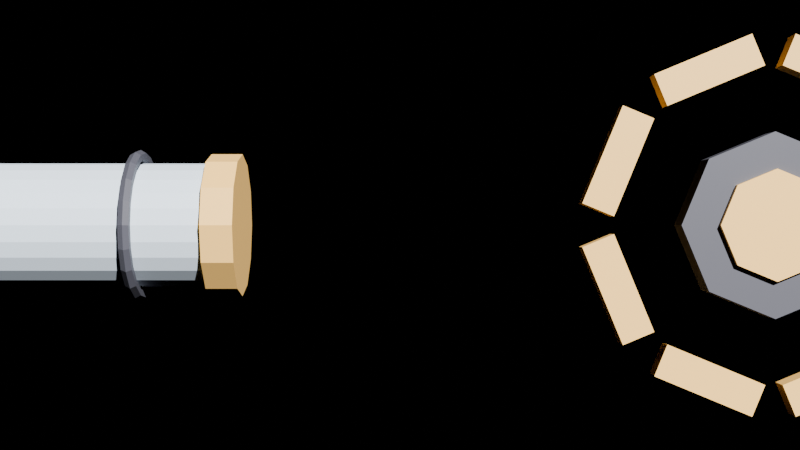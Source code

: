 # Source: hud_gauges.blend  (saved by Blender 4.5.90; exported with 4.5.12 LTS)
import bpy
from mathutils import Matrix  # noqa: F401  (used for matrix-valued properties, if any)

bpy.ops.wm.read_factory_settings(use_empty=True)
scene = bpy.context.scene
scene.name = 'Scene'

# ---- materials (node trees are filled in below, after node groups)
mat_ui_glass = bpy.data.materials.new('UI_Glass')
mat_ui_accent = bpy.data.materials.new('UI_Accent')
mat_ui_dark = bpy.data.materials.new('UI_Dark')

# ---- material node trees
mat_ui_glass.use_nodes = True; mat_ui_glass.node_tree.nodes.clear()
_N = mat_ui_glass.node_tree.nodes; _L = mat_ui_glass.node_tree.links
n0 = _N.new('ShaderNodeBsdfPrincipled'); n0.name = 'Principled BSDF'; n0.location = (-200, 100)
n0.inputs[0].default_value = (0.7, 0.8, 0.9, 1.0)
n1 = _N.new('ShaderNodeOutputMaterial'); n1.name = 'Material Output'; n1.location = (200, 100)
_L.new(n0.outputs[0], n1.inputs[0])
n1.is_active_output = True
mat_ui_accent.use_nodes = True; mat_ui_accent.node_tree.nodes.clear()
_N = mat_ui_accent.node_tree.nodes; _L = mat_ui_accent.node_tree.links
n0 = _N.new('ShaderNodeBsdfPrincipled'); n0.name = 'Principled BSDF'; n0.location = (-200, 100)
n0.inputs[0].default_value = (1.0, 0.59, 0.16, 1.0)
n1 = _N.new('ShaderNodeOutputMaterial'); n1.name = 'Material Output'; n1.location = (200, 100)
_L.new(n0.outputs[0], n1.inputs[0])
n1.is_active_output = True
mat_ui_dark.use_nodes = True; mat_ui_dark.node_tree.nodes.clear()
_N = mat_ui_dark.node_tree.nodes; _L = mat_ui_dark.node_tree.links
n0 = _N.new('ShaderNodeBsdfPrincipled'); n0.name = 'Principled BSDF'; n0.location = (-200, 100)
n0.inputs[0].default_value = (0.08, 0.08, 0.1, 1.0)
n1 = _N.new('ShaderNodeOutputMaterial'); n1.name = 'Material Output'; n1.location = (200, 100)
_L.new(n0.outputs[0], n1.inputs[0])
n1.is_active_output = True

# ---- cameras
cam_cam = bpy.data.cameras.new('Cam')

# ---- lights
light_sun = bpy.data.lights.new('Sun', 'SUN')

# ---- meshes
me_ft_glass__ui_glass = bpy.data.meshes.new('FT_Glass__UI_Glass')
me_ft_glass__ui_glass.from_pydata([(0.0, 1.0, -3.0), (0.0, 1.0, 3.0), (0.2588, 0.9659, -3.0), (0.2588, 0.9659, 3.0), (0.5, 0.866, -3.0), (0.5, 0.866, 3.0), (0.7071, 0.7071, -3.0), (0.7071, 0.7071, 3.0), (0.866, 0.5, -3.0), (0.866, 0.5, 3.0), (0.9659, 0.2588, -3.0), (0.9659, 0.2588, 3.0), (1.0, 0.0, -3.0), (1.0, 0.0, 3.0), (0.9659, -0.2588, -3.0), (0.9659, -0.2588, 3.0), (0.866, -0.5, -3.0), (0.866, -0.5, 3.0), (0.7071, -0.7071, -3.0), (0.7071, -0.7071, 3.0), (0.5, -0.866, -3.0), (0.5, -0.866, 3.0), (0.2588, -0.9659, -3.0), (0.2588, -0.9659, 3.0), (0.0, -1.0, -3.0), (0.0, -1.0, 3.0), (-0.2588, -0.9659, -3.0), (-0.2588, -0.9659, 3.0), (-0.5, -0.866, -3.0), (-0.5, -0.866, 3.0), (-0.7071, -0.7071, -3.0), (-0.7071, -0.7071, 3.0), (-0.866, -0.5, -3.0), (-0.866, -0.5, 3.0), (-0.9659, -0.2588, -3.0), (-0.9659, -0.2588, 3.0), (-1.0, 0.0, -3.0), (-1.0, 0.0, 3.0), (-0.9659, 0.2588, -3.0), (-0.9659, 0.2588, 3.0), (-0.866, 0.5, -3.0), (-0.866, 0.5, 3.0), (-0.7071, 0.7071, -3.0), (-0.7071, 0.7071, 3.0), (-0.5, 0.866, -3.0), (-0.5, 0.866, 3.0), (-0.2588, 0.9659, -3.0), (-0.2588, 0.9659, 3.0)], [], [(0, 1, 3, 2), (2, 3, 5, 4), (4, 5, 7, 6), (6, 7, 9, 8), (8, 9, 11, 10), (10, 11, 13, 12), (12, 13, 15, 14), (14, 15, 17, 16), (16, 17, 19, 18), (18, 19, 21, 20), (20, 21, 23, 22), (22, 23, 25, 24), (24, 25, 27, 26), (26, 27, 29, 28), (28, 29, 31, 30), (30, 31, 33, 32), (32, 33, 35, 34), (34, 35, 37, 36), (36, 37, 39, 38), (38, 39, 41, 40), (40, 41, 43, 42), (42, 43, 45, 44), (3, 1, 47, 45, 43, 41, 39, 37, 35, 33, 31, 29, 27, 25, 23, 21, 19, 17, 15, 13, 11, 9, 7, 5), (44, 45, 47, 46), (46, 47, 1, 0), (0, 2, 4, 6, 8, 10, 12, 14, 16, 18, 20, 22, 24, 26, 28, 30, 32, 34, 36, 38, 40, 42, 44, 46)])
_uv = me_ft_glass__ui_glass.uv_layers.new(name='UVMap')
_uv.uv.foreach_set('vector', [1.0, 0.5, 1.0, 1.0, 0.9583, 1.0, 0.9583, 0.5, 0.9583, 0.5, 0.9583, 1.0, 0.9167, 1.0, 0.9167, 0.5, 0.9167, 0.5, 0.9167, 1.0, 0.875, 1.0, 0.875, 0.5, 0.875, 0.5, 0.875, 1.0, 0.8333, 1.0, 0.8333, 0.5, 0.8333, 0.5, 0.8333, 1.0, 0.7917, 1.0, 0.7917, 0.5, 0.7917, 0.5, 0.7917, 1.0, 0.75, 1.0, 0.75, 0.5, 0.75, 0.5, 0.75, 1.0, 0.7083, 1.0, 0.7083, 0.5, 0.7083, 0.5, 0.7083, 1.0, 0.6667, 1.0, 0.6667, 0.5, 0.6667, 0.5, 0.6667, 1.0, 0.625, 1.0, 0.625, 0.5, 0.625, 0.5, 0.625, 1.0, 0.5833, 1.0, 0.5833, 0.5, 0.5833, 0.5, 0.5833, 1.0, 0.5417, 1.0, 0.5417, 0.5, 0.5417, 0.5, 0.5417, 1.0, 0.5, 1.0, 0.5, 0.5, 0.5, 0.5, 0.5, 1.0, 0.4583, 1.0, 0.4583, 0.5, 0.4583, 0.5, 0.4583, 1.0, 0.4167, 1.0, 0.4167, 0.5, 0.4167, 0.5, 0.4167, 1.0, 0.375, 1.0, 0.375, 0.5, 0.375, 0.5, 0.375, 1.0, 0.3333, 1.0, 0.3333, 0.5, 0.3333, 0.5, 0.3333, 1.0, 0.2917, 1.0, 0.2917, 0.5, 0.2917, 0.5, 0.2917, 1.0, 0.25, 1.0, 0.25, 0.5, 0.25, 0.5, 0.25, 1.0, 0.2083, 1.0, 0.2083, 0.5, 0.2083, 0.5, 0.2083, 1.0, 0.1667, 1.0, 0.1667, 0.5, 0.1667, 0.5, 0.1667, 1.0, 0.125, 1.0, 0.125, 0.5, 0.125, 0.5, 0.125, 1.0, 0.08333, 1.0, 0.08333, 0.5, 0.3121, 0.4818, 0.25, 0.49, 0.1879, 0.4818, 0.13, 0.4578, 0.08029, 0.4197, 0.04215, 0.37, 0.01818, 0.3121, 0.01, 0.25, 0.01818, 0.1879, 0.04215, 0.13, 0.08029, 0.08029, 0.13, 0.04215, 0.1879, 0.01818, 0.25, 0.01, 0.3121, 0.01818, 0.37, 0.04215, 0.4197, 0.08029, 0.4578, 0.13, 0.4818, 0.1879, 0.49, 0.25, 0.4818, 0.3121, 0.4578, 0.37, 0.4197, 0.4197, 0.37, 0.4578, 0.08333, 0.5, 0.08333, 1.0, 0.04167, 1.0, 0.04167, 0.5, 0.04167, 0.5, 0.04167, 1.0, -1.863e-07, 1.0, -1.863e-07, 0.5, 0.75, 0.49, 0.8121, 0.4818, 0.87, 0.4578, 0.9197, 0.4197, 0.9578, 0.37, 0.9818, 0.3121, 0.99, 0.25, 0.9818, 0.1879, 0.9578, 0.13, 0.9197, 0.08029, 0.87, 0.04215, 0.8121, 0.01818, 0.75, 0.01, 0.6879, 0.01818, 0.63, 0.04215, 0.5803, 0.08029, 0.5422, 0.13, 0.5182, 0.1879, 0.51, 0.25, 0.5182, 0.3121, 0.5422, 0.37, 0.5803, 0.4197, 0.63, 0.4578, 0.6879, 0.4818])
me_ft_glass__ui_glass.materials.append(mat_ui_glass)
me_ft_glass__ui_glass.update()
me_ft_capl__ui_accent = bpy.data.meshes.new('FT_CapL__UI_Accent')
me_ft_capl__ui_accent.from_pydata([(0.0, 1.15, -0.25), (0.0, 1.15, 0.25), (0.575, 0.9959, -0.25), (0.575, 0.9959, 0.25), (0.9959, 0.575, -0.25), (0.9959, 0.575, 0.25), (1.15, 0.0, -0.25), (1.15, 0.0, 0.25), (0.9959, -0.575, -0.25), (0.9959, -0.575, 0.25), (0.575, -0.9959, -0.25), (0.575, -0.9959, 0.25), (0.0, -1.15, -0.25), (0.0, -1.15, 0.25), (-0.575, -0.9959, -0.25), (-0.575, -0.9959, 0.25), (-0.9959, -0.575, -0.25), (-0.9959, -0.575, 0.25), (-1.15, 0.0, -0.25), (-1.15, 0.0, 0.25), (-0.9959, 0.575, -0.25), (-0.9959, 0.575, 0.25), (-0.575, 0.9959, -0.25), (-0.575, 0.9959, 0.25)], [], [(0, 1, 3, 2), (2, 3, 5, 4), (4, 5, 7, 6), (6, 7, 9, 8), (8, 9, 11, 10), (10, 11, 13, 12), (12, 13, 15, 14), (14, 15, 17, 16), (16, 17, 19, 18), (18, 19, 21, 20), (3, 1, 23, 21, 19, 17, 15, 13, 11, 9, 7, 5), (20, 21, 23, 22), (22, 23, 1, 0), (0, 2, 4, 6, 8, 10, 12, 14, 16, 18, 20, 22)])
_uv = me_ft_capl__ui_accent.uv_layers.new(name='UVMap')
_uv.uv.foreach_set('vector', [1.0, 0.5, 1.0, 1.0, 0.9167, 1.0, 0.9167, 0.5, 0.9167, 0.5, 0.9167, 1.0, 0.8333, 1.0, 0.8333, 0.5, 0.8333, 0.5, 0.8333, 1.0, 0.75, 1.0, 0.75, 0.5, 0.75, 0.5, 0.75, 1.0, 0.6667, 1.0, 0.6667, 0.5, 0.6667, 0.5, 0.6667, 1.0, 0.5833, 1.0, 0.5833, 0.5, 0.5833, 0.5, 0.5833, 1.0, 0.5, 1.0, 0.5, 0.5, 0.5, 0.5, 0.5, 1.0, 0.4167, 1.0, 0.4167, 0.5, 0.4167, 0.5, 0.4167, 1.0, 0.3333, 1.0, 0.3333, 0.5, 0.3333, 0.5, 0.3333, 1.0, 0.25, 1.0, 0.25, 0.5, 0.25, 0.5, 0.25, 1.0, 0.1667, 1.0, 0.1667, 0.5, 0.37, 0.4578, 0.25, 0.49, 0.13, 0.4578, 0.04215, 0.37, 0.01, 0.25, 0.04215, 0.13, 0.13, 0.04215, 0.25, 0.01, 0.37, 0.04215, 0.4578, 0.13, 0.49, 0.25, 0.4578, 0.37, 0.1667, 0.5, 0.1667, 1.0, 0.08333, 1.0, 0.08333, 0.5, 0.08333, 0.5, 0.08333, 1.0, 7.451e-08, 1.0, 7.451e-08, 0.5, 0.75, 0.49, 0.87, 0.4578, 0.9578, 0.37, 0.99, 0.25, 0.9578, 0.13, 0.87, 0.04215, 0.75, 0.01, 0.63, 0.04215, 0.5422, 0.13, 0.51, 0.25, 0.5422, 0.37, 0.63, 0.4578])
me_ft_capl__ui_accent.materials.append(mat_ui_accent)
me_ft_capl__ui_accent.update()
me_ft_capr__ui_accent = bpy.data.meshes.new('FT_CapR__UI_Accent')
me_ft_capr__ui_accent.from_pydata([(0.0, 1.15, -0.25), (0.0, 1.15, 0.25), (0.575, 0.9959, -0.25), (0.575, 0.9959, 0.25), (0.9959, 0.575, -0.25), (0.9959, 0.575, 0.25), (1.15, 0.0, -0.25), (1.15, 0.0, 0.25), (0.9959, -0.575, -0.25), (0.9959, -0.575, 0.25), (0.575, -0.9959, -0.25), (0.575, -0.9959, 0.25), (0.0, -1.15, -0.25), (0.0, -1.15, 0.25), (-0.575, -0.9959, -0.25), (-0.575, -0.9959, 0.25), (-0.9959, -0.575, -0.25), (-0.9959, -0.575, 0.25), (-1.15, 0.0, -0.25), (-1.15, 0.0, 0.25), (-0.9959, 0.575, -0.25), (-0.9959, 0.575, 0.25), (-0.575, 0.9959, -0.25), (-0.575, 0.9959, 0.25)], [], [(0, 1, 3, 2), (2, 3, 5, 4), (4, 5, 7, 6), (6, 7, 9, 8), (8, 9, 11, 10), (10, 11, 13, 12), (12, 13, 15, 14), (14, 15, 17, 16), (16, 17, 19, 18), (18, 19, 21, 20), (3, 1, 23, 21, 19, 17, 15, 13, 11, 9, 7, 5), (20, 21, 23, 22), (22, 23, 1, 0), (0, 2, 4, 6, 8, 10, 12, 14, 16, 18, 20, 22)])
_uv = me_ft_capr__ui_accent.uv_layers.new(name='UVMap')
_uv.uv.foreach_set('vector', [1.0, 0.5, 1.0, 1.0, 0.9167, 1.0, 0.9167, 0.5, 0.9167, 0.5, 0.9167, 1.0, 0.8333, 1.0, 0.8333, 0.5, 0.8333, 0.5, 0.8333, 1.0, 0.75, 1.0, 0.75, 0.5, 0.75, 0.5, 0.75, 1.0, 0.6667, 1.0, 0.6667, 0.5, 0.6667, 0.5, 0.6667, 1.0, 0.5833, 1.0, 0.5833, 0.5, 0.5833, 0.5, 0.5833, 1.0, 0.5, 1.0, 0.5, 0.5, 0.5, 0.5, 0.5, 1.0, 0.4167, 1.0, 0.4167, 0.5, 0.4167, 0.5, 0.4167, 1.0, 0.3333, 1.0, 0.3333, 0.5, 0.3333, 0.5, 0.3333, 1.0, 0.25, 1.0, 0.25, 0.5, 0.25, 0.5, 0.25, 1.0, 0.1667, 1.0, 0.1667, 0.5, 0.37, 0.4578, 0.25, 0.49, 0.13, 0.4578, 0.04215, 0.37, 0.01, 0.25, 0.04215, 0.13, 0.13, 0.04215, 0.25, 0.01, 0.37, 0.04215, 0.4578, 0.13, 0.49, 0.25, 0.4578, 0.37, 0.1667, 0.5, 0.1667, 1.0, 0.08333, 1.0, 0.08333, 0.5, 0.08333, 0.5, 0.08333, 1.0, 7.451e-08, 1.0, 7.451e-08, 0.5, 0.75, 0.49, 0.87, 0.4578, 0.9578, 0.37, 0.99, 0.25, 0.9578, 0.13, 0.87, 0.04215, 0.75, 0.01, 0.63, 0.04215, 0.5422, 0.13, 0.51, 0.25, 0.5422, 0.37, 0.63, 0.4578])
me_ft_capr__ui_accent.materials.append(mat_ui_accent)
me_ft_capr__ui_accent.update()
me_ft_ringl__ui_dark = bpy.data.meshes.new('FT_RingL__UI_Dark')
me_ft_ringl__ui_dark.from_pydata([(1.22, 0.0, 0.0), (1.17, 0.0, 0.0866), (1.07, 0.0, 0.0866), (1.02, 0.0, 1.225e-17), (1.07, 0.0, -0.0866), (1.17, 0.0, -0.0866), (1.16, 0.377, 0.0), (1.113, 0.3615, 0.0866), (1.018, 0.3306, 0.0866), (0.9701, 0.3152, 1.225e-17), (1.018, 0.3306, -0.0866), (1.113, 0.3615, -0.0866), (0.987, 0.7171, 0.0), (0.9465, 0.6877, 0.0866), (0.8656, 0.6289, 0.0866), (0.8252, 0.5995, 1.225e-17), (0.8656, 0.6289, -0.0866), (0.9465, 0.6877, -0.0866), (0.7171, 0.987, 0.0), (0.6877, 0.9465, 0.0866), (0.6289, 0.8656, 0.0866), (0.5995, 0.8252, 1.225e-17), (0.6289, 0.8656, -0.0866), (0.6877, 0.9465, -0.0866), (0.377, 1.16, 0.0), (0.3616, 1.113, 0.0866), (0.3306, 1.018, 0.0866), (0.3152, 0.9701, 1.225e-17), (0.3306, 1.018, -0.0866), (0.3616, 1.113, -0.0866), (9.211e-08, 1.22, 0.0), (8.833e-08, 1.17, 0.0866), (8.078e-08, 1.07, 0.0866), (7.701e-08, 1.02, 1.225e-17), (8.078e-08, 1.07, -0.0866), (8.833e-08, 1.17, -0.0866), (-0.377, 1.16, 0.0), (-0.3615, 1.113, 0.0866), (-0.3306, 1.018, 0.0866), (-0.3152, 0.9701, 1.225e-17), (-0.3306, 1.018, -0.0866), (-0.3615, 1.113, -0.0866), (-0.7171, 0.987, 0.0), (-0.6877, 0.9465, 0.0866), (-0.6289, 0.8656, 0.0866), (-0.5995, 0.8252, 1.225e-17), (-0.6289, 0.8656, -0.0866), (-0.6877, 0.9465, -0.0866), (-0.987, 0.7171, 0.0), (-0.9466, 0.6877, 0.0866), (-0.8656, 0.6289, 0.0866), (-0.8252, 0.5995, 1.225e-17), (-0.8656, 0.6289, -0.0866), (-0.9466, 0.6877, -0.0866), (-1.16, 0.377, 0.0), (-1.113, 0.3615, 0.0866), (-1.018, 0.3306, 0.0866), (-0.9701, 0.3152, 1.225e-17), (-1.018, 0.3306, -0.0866), (-1.113, 0.3615, -0.0866), (-1.22, 1.067e-07, 0.0), (-1.17, 1.023e-07, 0.0866), (-1.07, 9.354e-08, 0.0866), (-1.02, 8.917e-08, 1.225e-17), (-1.07, 9.354e-08, -0.0866), (-1.17, 1.023e-07, -0.0866), (-1.16, -0.377, 0.0), (-1.113, -0.3615, 0.0866), (-1.018, -0.3306, 0.0866), (-0.9701, -0.3152, 1.225e-17), (-1.018, -0.3306, -0.0866), (-1.113, -0.3615, -0.0866), (-0.987, -0.7171, 0.0), (-0.9466, -0.6877, 0.0866), (-0.8656, -0.6289, 0.0866), (-0.8252, -0.5995, 1.225e-17), (-0.8656, -0.6289, -0.0866), (-0.9466, -0.6877, -0.0866), (-0.7171, -0.987, 0.0), (-0.6877, -0.9465, 0.0866), (-0.6289, -0.8656, 0.0866), (-0.5995, -0.8252, 1.225e-17), (-0.6289, -0.8656, -0.0866), (-0.6877, -0.9465, -0.0866), (-0.377, -1.16, 0.0), (-0.3615, -1.113, 0.0866), (-0.3306, -1.018, 0.0866), (-0.3152, -0.9701, 1.225e-17), (-0.3306, -1.018, -0.0866), (-0.3615, -1.113, -0.0866), (9.211e-08, -1.22, 0.0), (8.833e-08, -1.17, 0.0866), (8.078e-08, -1.07, 0.0866), (7.701e-08, -1.02, 1.225e-17), (8.078e-08, -1.07, -0.0866), (8.833e-08, -1.17, -0.0866), (0.377, -1.16, 0.0), (0.3616, -1.113, 0.0866), (0.3306, -1.018, 0.0866), (0.3152, -0.9701, 1.225e-17), (0.3306, -1.018, -0.0866), (0.3616, -1.113, -0.0866), (0.7171, -0.987, 0.0), (0.6877, -0.9466, 0.0866), (0.6289, -0.8656, 0.0866), (0.5995, -0.8252, 1.225e-17), (0.6289, -0.8656, -0.0866), (0.6877, -0.9466, -0.0866), (0.987, -0.7171, 0.0), (0.9465, -0.6877, 0.0866), (0.8656, -0.6289, 0.0866), (0.8252, -0.5995, 1.225e-17), (0.8656, -0.6289, -0.0866), (0.9465, -0.6877, -0.0866), (1.16, -0.377, 0.0), (1.113, -0.3616, 0.0866), (1.018, -0.3306, 0.0866), (0.9701, -0.3152, 1.225e-17), (1.018, -0.3306, -0.0866), (1.113, -0.3616, -0.0866)], [], [(0, 6, 7, 1), (1, 7, 8, 2), (2, 8, 9, 3), (3, 9, 10, 4), (4, 10, 11, 5), (5, 11, 6, 0), (6, 12, 13, 7), (7, 13, 14, 8), (8, 14, 15, 9), (9, 15, 16, 10), (10, 16, 17, 11), (11, 17, 12, 6), (12, 18, 19, 13), (13, 19, 20, 14), (14, 20, 21, 15), (15, 21, 22, 16), (16, 22, 23, 17), (17, 23, 18, 12), (18, 24, 25, 19), (19, 25, 26, 20), (20, 26, 27, 21), (21, 27, 28, 22), (22, 28, 29, 23), (23, 29, 24, 18), (24, 30, 31, 25), (25, 31, 32, 26), (26, 32, 33, 27), (27, 33, 34, 28), (28, 34, 35, 29), (29, 35, 30, 24), (30, 36, 37, 31), (31, 37, 38, 32), (32, 38, 39, 33), (33, 39, 40, 34), (34, 40, 41, 35), (35, 41, 36, 30), (36, 42, 43, 37), (37, 43, 44, 38), (38, 44, 45, 39), (39, 45, 46, 40), (40, 46, 47, 41), (41, 47, 42, 36), (42, 48, 49, 43), (43, 49, 50, 44), (44, 50, 51, 45), (45, 51, 52, 46), (46, 52, 53, 47), (47, 53, 48, 42), (48, 54, 55, 49), (49, 55, 56, 50), (50, 56, 57, 51), (51, 57, 58, 52), (52, 58, 59, 53), (53, 59, 54, 48), (54, 60, 61, 55), (55, 61, 62, 56), (56, 62, 63, 57), (57, 63, 64, 58), (58, 64, 65, 59), (59, 65, 60, 54), (60, 66, 67, 61), (61, 67, 68, 62), (62, 68, 69, 63), (63, 69, 70, 64), (64, 70, 71, 65), (65, 71, 66, 60), (66, 72, 73, 67), (67, 73, 74, 68), (68, 74, 75, 69), (69, 75, 76, 70), (70, 76, 77, 71), (71, 77, 72, 66), (72, 78, 79, 73), (73, 79, 80, 74), (74, 80, 81, 75), (75, 81, 82, 76), (76, 82, 83, 77), (77, 83, 78, 72), (78, 84, 85, 79), (79, 85, 86, 80), (80, 86, 87, 81), (81, 87, 88, 82), (82, 88, 89, 83), (83, 89, 84, 78), (84, 90, 91, 85), (85, 91, 92, 86), (86, 92, 93, 87), (87, 93, 94, 88), (88, 94, 95, 89), (89, 95, 90, 84), (90, 96, 97, 91), (91, 97, 98, 92), (92, 98, 99, 93), (93, 99, 100, 94), (94, 100, 101, 95), (95, 101, 96, 90), (96, 102, 103, 97), (97, 103, 104, 98), (98, 104, 105, 99), (99, 105, 106, 100), (100, 106, 107, 101), (101, 107, 102, 96), (102, 108, 109, 103), (103, 109, 110, 104), (104, 110, 111, 105), (105, 111, 112, 106), (106, 112, 113, 107), (107, 113, 108, 102), (108, 114, 115, 109), (109, 115, 116, 110), (110, 116, 117, 111), (111, 117, 118, 112), (112, 118, 119, 113), (113, 119, 114, 108), (114, 0, 1, 115), (115, 1, 2, 116), (116, 2, 3, 117), (117, 3, 4, 118), (118, 4, 5, 119), (119, 5, 0, 114)])
_uv = me_ft_ringl__ui_dark.uv_layers.new(name='UVMap')
_uv.uv.foreach_set('vector', [0.55, 0.5, 0.6, 0.5, 0.6, 0.6667, 0.55, 0.6667, 0.55, 0.6667, 0.6, 0.6667, 0.6, 0.8333, 0.55, 0.8333, 0.55, 0.8333, 0.6, 0.8333, 0.6, 1.0, 0.55, 1.0, 0.55, -1.11e-16, 0.6, -1.11e-16, 0.6, 0.1667, 0.55, 0.1667, 0.55, 0.1667, 0.6, 0.1667, 0.6, 0.3333, 0.55, 0.3333, 0.55, 0.3333, 0.6, 0.3333, 0.6, 0.5, 0.55, 0.5, 0.6, 0.5, 0.65, 0.5, 0.65, 0.6667, 0.6, 0.6667, 0.6, 0.6667, 0.65, 0.6667, 0.65, 0.8333, 0.6, 0.8333, 0.6, 0.8333, 0.65, 0.8333, 0.65, 1.0, 0.6, 1.0, 0.6, -1.11e-16, 0.65, -1.11e-16, 0.65, 0.1667, 0.6, 0.1667, 0.6, 0.1667, 0.65, 0.1667, 0.65, 0.3333, 0.6, 0.3333, 0.6, 0.3333, 0.65, 0.3333, 0.65, 0.5, 0.6, 0.5, 0.65, 0.5, 0.7, 0.5, 0.7, 0.6667, 0.65, 0.6667, 0.65, 0.6667, 0.7, 0.6667, 0.7, 0.8333, 0.65, 0.8333, 0.65, 0.8333, 0.7, 0.8333, 0.7, 1.0, 0.65, 1.0, 0.65, -1.11e-16, 0.7, -1.11e-16, 0.7, 0.1667, 0.65, 0.1667, 0.65, 0.1667, 0.7, 0.1667, 0.7, 0.3333, 0.65, 0.3333, 0.65, 0.3333, 0.7, 0.3333, 0.7, 0.5, 0.65, 0.5, 0.7, 0.5, 0.75, 0.5, 0.75, 0.6667, 0.7, 0.6667, 0.7, 0.6667, 0.75, 0.6667, 0.75, 0.8333, 0.7, 0.8333, 0.7, 0.8333, 0.75, 0.8333, 0.75, 1.0, 0.7, 1.0, 0.7, -1.11e-16, 0.75, -1.11e-16, 0.75, 0.1667, 0.7, 0.1667, 0.7, 0.1667, 0.75, 0.1667, 0.75, 0.3333, 0.7, 0.3333, 0.7, 0.3333, 0.75, 0.3333, 0.75, 0.5, 0.7, 0.5, 0.75, 0.5, 0.8, 0.5, 0.8, 0.6667, 0.75, 0.6667, 0.75, 0.6667, 0.8, 0.6667, 0.8, 0.8333, 0.75, 0.8333, 0.75, 0.8333, 0.8, 0.8333, 0.8, 1.0, 0.75, 1.0, 0.75, -1.11e-16, 0.8, -1.11e-16, 0.8, 0.1667, 0.75, 0.1667, 0.75, 0.1667, 0.8, 0.1667, 0.8, 0.3333, 0.75, 0.3333, 0.75, 0.3333, 0.8, 0.3333, 0.8, 0.5, 0.75, 0.5, 0.8, 0.5, 0.85, 0.5, 0.85, 0.6667, 0.8, 0.6667, 0.8, 0.6667, 0.85, 0.6667, 0.85, 0.8333, 0.8, 0.8333, 0.8, 0.8333, 0.85, 0.8333, 0.85, 1.0, 0.8, 1.0, 0.8, -1.11e-16, 0.85, -1.11e-16, 0.85, 0.1667, 0.8, 0.1667, 0.8, 0.1667, 0.85, 0.1667, 0.85, 0.3333, 0.8, 0.3333, 0.8, 0.3333, 0.85, 0.3333, 0.85, 0.5, 0.8, 0.5, 0.85, 0.5, 0.9, 0.5, 0.9, 0.6667, 0.85, 0.6667, 0.85, 0.6667, 0.9, 0.6667, 0.9, 0.8333, 0.85, 0.8333, 0.85, 0.8333, 0.9, 0.8333, 0.9, 1.0, 0.85, 1.0, 0.85, -1.11e-16, 0.9, -1.11e-16, 0.9, 0.1667, 0.85, 0.1667, 0.85, 0.1667, 0.9, 0.1667, 0.9, 0.3333, 0.85, 0.3333, 0.85, 0.3333, 0.9, 0.3333, 0.9, 0.5, 0.85, 0.5, 0.9, 0.5, 0.95, 0.5, 0.95, 0.6667, 0.9, 0.6667, 0.9, 0.6667, 0.95, 0.6667, 0.95, 0.8333, 0.9, 0.8333, 0.9, 0.8333, 0.95, 0.8333, 0.95, 1.0, 0.9, 1.0, 0.9, -1.11e-16, 0.95, -1.11e-16, 0.95, 0.1667, 0.9, 0.1667, 0.9, 0.1667, 0.95, 0.1667, 0.95, 0.3333, 0.9, 0.3333, 0.9, 0.3333, 0.95, 0.3333, 0.95, 0.5, 0.9, 0.5, 0.95, 0.5, 1.0, 0.5, 1.0, 0.6667, 0.95, 0.6667, 0.95, 0.6667, 1.0, 0.6667, 1.0, 0.8333, 0.95, 0.8333, 0.95, 0.8333, 1.0, 0.8333, 1.0, 1.0, 0.95, 1.0, 0.95, -1.11e-16, 1.0, -1.11e-16, 1.0, 0.1667, 0.95, 0.1667, 0.95, 0.1667, 1.0, 0.1667, 1.0, 0.3333, 0.95, 0.3333, 0.95, 0.3333, 1.0, 0.3333, 1.0, 0.5, 0.95, 0.5, 2.22e-16, 0.5, 0.05, 0.5, 0.05, 0.6667, 2.22e-16, 0.6667, 2.22e-16, 0.6667, 0.05, 0.6667, 0.05, 0.8333, 2.22e-16, 0.8333, 2.22e-16, 0.8333, 0.05, 0.8333, 0.05, 1.0, 2.22e-16, 1.0, 2.22e-16, -1.11e-16, 0.05, -1.11e-16, 0.05, 0.1667, 2.22e-16, 0.1667, 2.22e-16, 0.1667, 0.05, 0.1667, 0.05, 0.3333, 2.22e-16, 0.3333, 2.22e-16, 0.3333, 0.05, 0.3333, 0.05, 0.5, 2.22e-16, 0.5, 0.05, 0.5, 0.1, 0.5, 0.1, 0.6667, 0.05, 0.6667, 0.05, 0.6667, 0.1, 0.6667, 0.1, 0.8333, 0.05, 0.8333, 0.05, 0.8333, 0.1, 0.8333, 0.1, 1.0, 0.05, 1.0, 0.05, -1.11e-16, 0.1, -1.11e-16, 0.1, 0.1667, 0.05, 0.1667, 0.05, 0.1667, 0.1, 0.1667, 0.1, 0.3333, 0.05, 0.3333, 0.05, 0.3333, 0.1, 0.3333, 0.1, 0.5, 0.05, 0.5, 0.1, 0.5, 0.15, 0.5, 0.15, 0.6667, 0.1, 0.6667, 0.1, 0.6667, 0.15, 0.6667, 0.15, 0.8333, 0.1, 0.8333, 0.1, 0.8333, 0.15, 0.8333, 0.15, 1.0, 0.1, 1.0, 0.1, -1.11e-16, 0.15, -1.11e-16, 0.15, 0.1667, 0.1, 0.1667, 0.1, 0.1667, 0.15, 0.1667, 0.15, 0.3333, 0.1, 0.3333, 0.1, 0.3333, 0.15, 0.3333, 0.15, 0.5, 0.1, 0.5, 0.15, 0.5, 0.2, 0.5, 0.2, 0.6667, 0.15, 0.6667, 0.15, 0.6667, 0.2, 0.6667, 0.2, 0.8333, 0.15, 0.8333, 0.15, 0.8333, 0.2, 0.8333, 0.2, 1.0, 0.15, 1.0, 0.15, -1.11e-16, 0.2, -1.11e-16, 0.2, 0.1667, 0.15, 0.1667, 0.15, 0.1667, 0.2, 0.1667, 0.2, 0.3333, 0.15, 0.3333, 0.15, 0.3333, 0.2, 0.3333, 0.2, 0.5, 0.15, 0.5, 0.2, 0.5, 0.25, 0.5, 0.25, 0.6667, 0.2, 0.6667, 0.2, 0.6667, 0.25, 0.6667, 0.25, 0.8333, 0.2, 0.8333, 0.2, 0.8333, 0.25, 0.8333, 0.25, 1.0, 0.2, 1.0, 0.2, -1.11e-16, 0.25, -1.11e-16, 0.25, 0.1667, 0.2, 0.1667, 0.2, 0.1667, 0.25, 0.1667, 0.25, 0.3333, 0.2, 0.3333, 0.2, 0.3333, 0.25, 0.3333, 0.25, 0.5, 0.2, 0.5, 0.25, 0.5, 0.3, 0.5, 0.3, 0.6667, 0.25, 0.6667, 0.25, 0.6667, 0.3, 0.6667, 0.3, 0.8333, 0.25, 0.8333, 0.25, 0.8333, 0.3, 0.8333, 0.3, 1.0, 0.25, 1.0, 0.25, -1.11e-16, 0.3, -1.11e-16, 0.3, 0.1667, 0.25, 0.1667, 0.25, 0.1667, 0.3, 0.1667, 0.3, 0.3333, 0.25, 0.3333, 0.25, 0.3333, 0.3, 0.3333, 0.3, 0.5, 0.25, 0.5, 0.3, 0.5, 0.35, 0.5, 0.35, 0.6667, 0.3, 0.6667, 0.3, 0.6667, 0.35, 0.6667, 0.35, 0.8333, 0.3, 0.8333, 0.3, 0.8333, 0.35, 0.8333, 0.35, 1.0, 0.3, 1.0, 0.3, -1.11e-16, 0.35, -1.11e-16, 0.35, 0.1667, 0.3, 0.1667, 0.3, 0.1667, 0.35, 0.1667, 0.35, 0.3333, 0.3, 0.3333, 0.3, 0.3333, 0.35, 0.3333, 0.35, 0.5, 0.3, 0.5, 0.35, 0.5, 0.4, 0.5, 0.4, 0.6667, 0.35, 0.6667, 0.35, 0.6667, 0.4, 0.6667, 0.4, 0.8333, 0.35, 0.8333, 0.35, 0.8333, 0.4, 0.8333, 0.4, 1.0, 0.35, 1.0, 0.35, -1.11e-16, 0.4, -1.11e-16, 0.4, 0.1667, 0.35, 0.1667, 0.35, 0.1667, 0.4, 0.1667, 0.4, 0.3333, 0.35, 0.3333, 0.35, 0.3333, 0.4, 0.3333, 0.4, 0.5, 0.35, 0.5, 0.4, 0.5, 0.45, 0.5, 0.45, 0.6667, 0.4, 0.6667, 0.4, 0.6667, 0.45, 0.6667, 0.45, 0.8333, 0.4, 0.8333, 0.4, 0.8333, 0.45, 0.8333, 0.45, 1.0, 0.4, 1.0, 0.4, -1.11e-16, 0.45, -1.11e-16, 0.45, 0.1667, 0.4, 0.1667, 0.4, 0.1667, 0.45, 0.1667, 0.45, 0.3333, 0.4, 0.3333, 0.4, 0.3333, 0.45, 0.3333, 0.45, 0.5, 0.4, 0.5, 0.45, 0.5, 0.5, 0.5, 0.5, 0.6667, 0.45, 0.6667, 0.45, 0.6667, 0.5, 0.6667, 0.5, 0.8333, 0.45, 0.8333, 0.45, 0.8333, 0.5, 0.8333, 0.5, 1.0, 0.45, 1.0, 0.45, -1.11e-16, 0.5, -1.11e-16, 0.5, 0.1667, 0.45, 0.1667, 0.45, 0.1667, 0.5, 0.1667, 0.5, 0.3333, 0.45, 0.3333, 0.45, 0.3333, 0.5, 0.3333, 0.5, 0.5, 0.45, 0.5, 0.5, 0.5, 0.55, 0.5, 0.55, 0.6667, 0.5, 0.6667, 0.5, 0.6667, 0.55, 0.6667, 0.55, 0.8333, 0.5, 0.8333, 0.5, 0.8333, 0.55, 0.8333, 0.55, 1.0, 0.5, 1.0, 0.5, -1.11e-16, 0.55, -1.11e-16, 0.55, 0.1667, 0.5, 0.1667, 0.5, 0.1667, 0.55, 0.1667, 0.55, 0.3333, 0.5, 0.3333, 0.5, 0.3333, 0.55, 0.3333, 0.55, 0.5, 0.5, 0.5])
me_ft_ringl__ui_dark.materials.append(mat_ui_dark)
me_ft_ringl__ui_dark.update()
me_ft_ringr__ui_dark = bpy.data.meshes.new('FT_RingR__UI_Dark')
me_ft_ringr__ui_dark.from_pydata([(1.22, 0.0, 0.0), (1.17, 0.0, 0.0866), (1.07, 0.0, 0.0866), (1.02, 0.0, 1.225e-17), (1.07, 0.0, -0.0866), (1.17, 0.0, -0.0866), (1.16, 0.377, 0.0), (1.113, 0.3615, 0.0866), (1.018, 0.3306, 0.0866), (0.9701, 0.3152, 1.225e-17), (1.018, 0.3306, -0.0866), (1.113, 0.3615, -0.0866), (0.987, 0.7171, 0.0), (0.9465, 0.6877, 0.0866), (0.8656, 0.6289, 0.0866), (0.8252, 0.5995, 1.225e-17), (0.8656, 0.6289, -0.0866), (0.9465, 0.6877, -0.0866), (0.7171, 0.987, 0.0), (0.6877, 0.9465, 0.0866), (0.6289, 0.8656, 0.0866), (0.5995, 0.8252, 1.225e-17), (0.6289, 0.8656, -0.0866), (0.6877, 0.9465, -0.0866), (0.377, 1.16, 0.0), (0.3616, 1.113, 0.0866), (0.3306, 1.018, 0.0866), (0.3152, 0.9701, 1.225e-17), (0.3306, 1.018, -0.0866), (0.3616, 1.113, -0.0866), (9.211e-08, 1.22, 0.0), (8.833e-08, 1.17, 0.0866), (8.078e-08, 1.07, 0.0866), (7.701e-08, 1.02, 1.225e-17), (8.078e-08, 1.07, -0.0866), (8.833e-08, 1.17, -0.0866), (-0.377, 1.16, 0.0), (-0.3615, 1.113, 0.0866), (-0.3306, 1.018, 0.0866), (-0.3152, 0.9701, 1.225e-17), (-0.3306, 1.018, -0.0866), (-0.3615, 1.113, -0.0866), (-0.7171, 0.987, 0.0), (-0.6877, 0.9465, 0.0866), (-0.6289, 0.8656, 0.0866), (-0.5995, 0.8252, 1.225e-17), (-0.6289, 0.8656, -0.0866), (-0.6877, 0.9465, -0.0866), (-0.987, 0.7171, 0.0), (-0.9466, 0.6877, 0.0866), (-0.8656, 0.6289, 0.0866), (-0.8252, 0.5995, 1.225e-17), (-0.8656, 0.6289, -0.0866), (-0.9466, 0.6877, -0.0866), (-1.16, 0.377, 0.0), (-1.113, 0.3615, 0.0866), (-1.018, 0.3306, 0.0866), (-0.9701, 0.3152, 1.225e-17), (-1.018, 0.3306, -0.0866), (-1.113, 0.3615, -0.0866), (-1.22, 1.067e-07, 0.0), (-1.17, 1.023e-07, 0.0866), (-1.07, 9.354e-08, 0.0866), (-1.02, 8.917e-08, 1.225e-17), (-1.07, 9.354e-08, -0.0866), (-1.17, 1.023e-07, -0.0866), (-1.16, -0.377, 0.0), (-1.113, -0.3615, 0.0866), (-1.018, -0.3306, 0.0866), (-0.9701, -0.3152, 1.225e-17), (-1.018, -0.3306, -0.0866), (-1.113, -0.3615, -0.0866), (-0.987, -0.7171, 0.0), (-0.9466, -0.6877, 0.0866), (-0.8656, -0.6289, 0.0866), (-0.8252, -0.5995, 1.225e-17), (-0.8656, -0.6289, -0.0866), (-0.9466, -0.6877, -0.0866), (-0.7171, -0.987, 0.0), (-0.6877, -0.9465, 0.0866), (-0.6289, -0.8656, 0.0866), (-0.5995, -0.8252, 1.225e-17), (-0.6289, -0.8656, -0.0866), (-0.6877, -0.9465, -0.0866), (-0.377, -1.16, 0.0), (-0.3615, -1.113, 0.0866), (-0.3306, -1.018, 0.0866), (-0.3152, -0.9701, 1.225e-17), (-0.3306, -1.018, -0.0866), (-0.3615, -1.113, -0.0866), (9.211e-08, -1.22, 0.0), (8.833e-08, -1.17, 0.0866), (8.078e-08, -1.07, 0.0866), (7.701e-08, -1.02, 1.225e-17), (8.078e-08, -1.07, -0.0866), (8.833e-08, -1.17, -0.0866), (0.377, -1.16, 0.0), (0.3616, -1.113, 0.0866), (0.3306, -1.018, 0.0866), (0.3152, -0.9701, 1.225e-17), (0.3306, -1.018, -0.0866), (0.3616, -1.113, -0.0866), (0.7171, -0.987, 0.0), (0.6877, -0.9466, 0.0866), (0.6289, -0.8656, 0.0866), (0.5995, -0.8252, 1.225e-17), (0.6289, -0.8656, -0.0866), (0.6877, -0.9466, -0.0866), (0.987, -0.7171, 0.0), (0.9465, -0.6877, 0.0866), (0.8656, -0.6289, 0.0866), (0.8252, -0.5995, 1.225e-17), (0.8656, -0.6289, -0.0866), (0.9465, -0.6877, -0.0866), (1.16, -0.377, 0.0), (1.113, -0.3616, 0.0866), (1.018, -0.3306, 0.0866), (0.9701, -0.3152, 1.225e-17), (1.018, -0.3306, -0.0866), (1.113, -0.3616, -0.0866)], [], [(0, 6, 7, 1), (1, 7, 8, 2), (2, 8, 9, 3), (3, 9, 10, 4), (4, 10, 11, 5), (5, 11, 6, 0), (6, 12, 13, 7), (7, 13, 14, 8), (8, 14, 15, 9), (9, 15, 16, 10), (10, 16, 17, 11), (11, 17, 12, 6), (12, 18, 19, 13), (13, 19, 20, 14), (14, 20, 21, 15), (15, 21, 22, 16), (16, 22, 23, 17), (17, 23, 18, 12), (18, 24, 25, 19), (19, 25, 26, 20), (20, 26, 27, 21), (21, 27, 28, 22), (22, 28, 29, 23), (23, 29, 24, 18), (24, 30, 31, 25), (25, 31, 32, 26), (26, 32, 33, 27), (27, 33, 34, 28), (28, 34, 35, 29), (29, 35, 30, 24), (30, 36, 37, 31), (31, 37, 38, 32), (32, 38, 39, 33), (33, 39, 40, 34), (34, 40, 41, 35), (35, 41, 36, 30), (36, 42, 43, 37), (37, 43, 44, 38), (38, 44, 45, 39), (39, 45, 46, 40), (40, 46, 47, 41), (41, 47, 42, 36), (42, 48, 49, 43), (43, 49, 50, 44), (44, 50, 51, 45), (45, 51, 52, 46), (46, 52, 53, 47), (47, 53, 48, 42), (48, 54, 55, 49), (49, 55, 56, 50), (50, 56, 57, 51), (51, 57, 58, 52), (52, 58, 59, 53), (53, 59, 54, 48), (54, 60, 61, 55), (55, 61, 62, 56), (56, 62, 63, 57), (57, 63, 64, 58), (58, 64, 65, 59), (59, 65, 60, 54), (60, 66, 67, 61), (61, 67, 68, 62), (62, 68, 69, 63), (63, 69, 70, 64), (64, 70, 71, 65), (65, 71, 66, 60), (66, 72, 73, 67), (67, 73, 74, 68), (68, 74, 75, 69), (69, 75, 76, 70), (70, 76, 77, 71), (71, 77, 72, 66), (72, 78, 79, 73), (73, 79, 80, 74), (74, 80, 81, 75), (75, 81, 82, 76), (76, 82, 83, 77), (77, 83, 78, 72), (78, 84, 85, 79), (79, 85, 86, 80), (80, 86, 87, 81), (81, 87, 88, 82), (82, 88, 89, 83), (83, 89, 84, 78), (84, 90, 91, 85), (85, 91, 92, 86), (86, 92, 93, 87), (87, 93, 94, 88), (88, 94, 95, 89), (89, 95, 90, 84), (90, 96, 97, 91), (91, 97, 98, 92), (92, 98, 99, 93), (93, 99, 100, 94), (94, 100, 101, 95), (95, 101, 96, 90), (96, 102, 103, 97), (97, 103, 104, 98), (98, 104, 105, 99), (99, 105, 106, 100), (100, 106, 107, 101), (101, 107, 102, 96), (102, 108, 109, 103), (103, 109, 110, 104), (104, 110, 111, 105), (105, 111, 112, 106), (106, 112, 113, 107), (107, 113, 108, 102), (108, 114, 115, 109), (109, 115, 116, 110), (110, 116, 117, 111), (111, 117, 118, 112), (112, 118, 119, 113), (113, 119, 114, 108), (114, 0, 1, 115), (115, 1, 2, 116), (116, 2, 3, 117), (117, 3, 4, 118), (118, 4, 5, 119), (119, 5, 0, 114)])
_uv = me_ft_ringr__ui_dark.uv_layers.new(name='UVMap')
_uv.uv.foreach_set('vector', [0.55, 0.5, 0.6, 0.5, 0.6, 0.6667, 0.55, 0.6667, 0.55, 0.6667, 0.6, 0.6667, 0.6, 0.8333, 0.55, 0.8333, 0.55, 0.8333, 0.6, 0.8333, 0.6, 1.0, 0.55, 1.0, 0.55, -1.11e-16, 0.6, -1.11e-16, 0.6, 0.1667, 0.55, 0.1667, 0.55, 0.1667, 0.6, 0.1667, 0.6, 0.3333, 0.55, 0.3333, 0.55, 0.3333, 0.6, 0.3333, 0.6, 0.5, 0.55, 0.5, 0.6, 0.5, 0.65, 0.5, 0.65, 0.6667, 0.6, 0.6667, 0.6, 0.6667, 0.65, 0.6667, 0.65, 0.8333, 0.6, 0.8333, 0.6, 0.8333, 0.65, 0.8333, 0.65, 1.0, 0.6, 1.0, 0.6, -1.11e-16, 0.65, -1.11e-16, 0.65, 0.1667, 0.6, 0.1667, 0.6, 0.1667, 0.65, 0.1667, 0.65, 0.3333, 0.6, 0.3333, 0.6, 0.3333, 0.65, 0.3333, 0.65, 0.5, 0.6, 0.5, 0.65, 0.5, 0.7, 0.5, 0.7, 0.6667, 0.65, 0.6667, 0.65, 0.6667, 0.7, 0.6667, 0.7, 0.8333, 0.65, 0.8333, 0.65, 0.8333, 0.7, 0.8333, 0.7, 1.0, 0.65, 1.0, 0.65, -1.11e-16, 0.7, -1.11e-16, 0.7, 0.1667, 0.65, 0.1667, 0.65, 0.1667, 0.7, 0.1667, 0.7, 0.3333, 0.65, 0.3333, 0.65, 0.3333, 0.7, 0.3333, 0.7, 0.5, 0.65, 0.5, 0.7, 0.5, 0.75, 0.5, 0.75, 0.6667, 0.7, 0.6667, 0.7, 0.6667, 0.75, 0.6667, 0.75, 0.8333, 0.7, 0.8333, 0.7, 0.8333, 0.75, 0.8333, 0.75, 1.0, 0.7, 1.0, 0.7, -1.11e-16, 0.75, -1.11e-16, 0.75, 0.1667, 0.7, 0.1667, 0.7, 0.1667, 0.75, 0.1667, 0.75, 0.3333, 0.7, 0.3333, 0.7, 0.3333, 0.75, 0.3333, 0.75, 0.5, 0.7, 0.5, 0.75, 0.5, 0.8, 0.5, 0.8, 0.6667, 0.75, 0.6667, 0.75, 0.6667, 0.8, 0.6667, 0.8, 0.8333, 0.75, 0.8333, 0.75, 0.8333, 0.8, 0.8333, 0.8, 1.0, 0.75, 1.0, 0.75, -1.11e-16, 0.8, -1.11e-16, 0.8, 0.1667, 0.75, 0.1667, 0.75, 0.1667, 0.8, 0.1667, 0.8, 0.3333, 0.75, 0.3333, 0.75, 0.3333, 0.8, 0.3333, 0.8, 0.5, 0.75, 0.5, 0.8, 0.5, 0.85, 0.5, 0.85, 0.6667, 0.8, 0.6667, 0.8, 0.6667, 0.85, 0.6667, 0.85, 0.8333, 0.8, 0.8333, 0.8, 0.8333, 0.85, 0.8333, 0.85, 1.0, 0.8, 1.0, 0.8, -1.11e-16, 0.85, -1.11e-16, 0.85, 0.1667, 0.8, 0.1667, 0.8, 0.1667, 0.85, 0.1667, 0.85, 0.3333, 0.8, 0.3333, 0.8, 0.3333, 0.85, 0.3333, 0.85, 0.5, 0.8, 0.5, 0.85, 0.5, 0.9, 0.5, 0.9, 0.6667, 0.85, 0.6667, 0.85, 0.6667, 0.9, 0.6667, 0.9, 0.8333, 0.85, 0.8333, 0.85, 0.8333, 0.9, 0.8333, 0.9, 1.0, 0.85, 1.0, 0.85, -1.11e-16, 0.9, -1.11e-16, 0.9, 0.1667, 0.85, 0.1667, 0.85, 0.1667, 0.9, 0.1667, 0.9, 0.3333, 0.85, 0.3333, 0.85, 0.3333, 0.9, 0.3333, 0.9, 0.5, 0.85, 0.5, 0.9, 0.5, 0.95, 0.5, 0.95, 0.6667, 0.9, 0.6667, 0.9, 0.6667, 0.95, 0.6667, 0.95, 0.8333, 0.9, 0.8333, 0.9, 0.8333, 0.95, 0.8333, 0.95, 1.0, 0.9, 1.0, 0.9, -1.11e-16, 0.95, -1.11e-16, 0.95, 0.1667, 0.9, 0.1667, 0.9, 0.1667, 0.95, 0.1667, 0.95, 0.3333, 0.9, 0.3333, 0.9, 0.3333, 0.95, 0.3333, 0.95, 0.5, 0.9, 0.5, 0.95, 0.5, 1.0, 0.5, 1.0, 0.6667, 0.95, 0.6667, 0.95, 0.6667, 1.0, 0.6667, 1.0, 0.8333, 0.95, 0.8333, 0.95, 0.8333, 1.0, 0.8333, 1.0, 1.0, 0.95, 1.0, 0.95, -1.11e-16, 1.0, -1.11e-16, 1.0, 0.1667, 0.95, 0.1667, 0.95, 0.1667, 1.0, 0.1667, 1.0, 0.3333, 0.95, 0.3333, 0.95, 0.3333, 1.0, 0.3333, 1.0, 0.5, 0.95, 0.5, 2.22e-16, 0.5, 0.05, 0.5, 0.05, 0.6667, 2.22e-16, 0.6667, 2.22e-16, 0.6667, 0.05, 0.6667, 0.05, 0.8333, 2.22e-16, 0.8333, 2.22e-16, 0.8333, 0.05, 0.8333, 0.05, 1.0, 2.22e-16, 1.0, 2.22e-16, -1.11e-16, 0.05, -1.11e-16, 0.05, 0.1667, 2.22e-16, 0.1667, 2.22e-16, 0.1667, 0.05, 0.1667, 0.05, 0.3333, 2.22e-16, 0.3333, 2.22e-16, 0.3333, 0.05, 0.3333, 0.05, 0.5, 2.22e-16, 0.5, 0.05, 0.5, 0.1, 0.5, 0.1, 0.6667, 0.05, 0.6667, 0.05, 0.6667, 0.1, 0.6667, 0.1, 0.8333, 0.05, 0.8333, 0.05, 0.8333, 0.1, 0.8333, 0.1, 1.0, 0.05, 1.0, 0.05, -1.11e-16, 0.1, -1.11e-16, 0.1, 0.1667, 0.05, 0.1667, 0.05, 0.1667, 0.1, 0.1667, 0.1, 0.3333, 0.05, 0.3333, 0.05, 0.3333, 0.1, 0.3333, 0.1, 0.5, 0.05, 0.5, 0.1, 0.5, 0.15, 0.5, 0.15, 0.6667, 0.1, 0.6667, 0.1, 0.6667, 0.15, 0.6667, 0.15, 0.8333, 0.1, 0.8333, 0.1, 0.8333, 0.15, 0.8333, 0.15, 1.0, 0.1, 1.0, 0.1, -1.11e-16, 0.15, -1.11e-16, 0.15, 0.1667, 0.1, 0.1667, 0.1, 0.1667, 0.15, 0.1667, 0.15, 0.3333, 0.1, 0.3333, 0.1, 0.3333, 0.15, 0.3333, 0.15, 0.5, 0.1, 0.5, 0.15, 0.5, 0.2, 0.5, 0.2, 0.6667, 0.15, 0.6667, 0.15, 0.6667, 0.2, 0.6667, 0.2, 0.8333, 0.15, 0.8333, 0.15, 0.8333, 0.2, 0.8333, 0.2, 1.0, 0.15, 1.0, 0.15, -1.11e-16, 0.2, -1.11e-16, 0.2, 0.1667, 0.15, 0.1667, 0.15, 0.1667, 0.2, 0.1667, 0.2, 0.3333, 0.15, 0.3333, 0.15, 0.3333, 0.2, 0.3333, 0.2, 0.5, 0.15, 0.5, 0.2, 0.5, 0.25, 0.5, 0.25, 0.6667, 0.2, 0.6667, 0.2, 0.6667, 0.25, 0.6667, 0.25, 0.8333, 0.2, 0.8333, 0.2, 0.8333, 0.25, 0.8333, 0.25, 1.0, 0.2, 1.0, 0.2, -1.11e-16, 0.25, -1.11e-16, 0.25, 0.1667, 0.2, 0.1667, 0.2, 0.1667, 0.25, 0.1667, 0.25, 0.3333, 0.2, 0.3333, 0.2, 0.3333, 0.25, 0.3333, 0.25, 0.5, 0.2, 0.5, 0.25, 0.5, 0.3, 0.5, 0.3, 0.6667, 0.25, 0.6667, 0.25, 0.6667, 0.3, 0.6667, 0.3, 0.8333, 0.25, 0.8333, 0.25, 0.8333, 0.3, 0.8333, 0.3, 1.0, 0.25, 1.0, 0.25, -1.11e-16, 0.3, -1.11e-16, 0.3, 0.1667, 0.25, 0.1667, 0.25, 0.1667, 0.3, 0.1667, 0.3, 0.3333, 0.25, 0.3333, 0.25, 0.3333, 0.3, 0.3333, 0.3, 0.5, 0.25, 0.5, 0.3, 0.5, 0.35, 0.5, 0.35, 0.6667, 0.3, 0.6667, 0.3, 0.6667, 0.35, 0.6667, 0.35, 0.8333, 0.3, 0.8333, 0.3, 0.8333, 0.35, 0.8333, 0.35, 1.0, 0.3, 1.0, 0.3, -1.11e-16, 0.35, -1.11e-16, 0.35, 0.1667, 0.3, 0.1667, 0.3, 0.1667, 0.35, 0.1667, 0.35, 0.3333, 0.3, 0.3333, 0.3, 0.3333, 0.35, 0.3333, 0.35, 0.5, 0.3, 0.5, 0.35, 0.5, 0.4, 0.5, 0.4, 0.6667, 0.35, 0.6667, 0.35, 0.6667, 0.4, 0.6667, 0.4, 0.8333, 0.35, 0.8333, 0.35, 0.8333, 0.4, 0.8333, 0.4, 1.0, 0.35, 1.0, 0.35, -1.11e-16, 0.4, -1.11e-16, 0.4, 0.1667, 0.35, 0.1667, 0.35, 0.1667, 0.4, 0.1667, 0.4, 0.3333, 0.35, 0.3333, 0.35, 0.3333, 0.4, 0.3333, 0.4, 0.5, 0.35, 0.5, 0.4, 0.5, 0.45, 0.5, 0.45, 0.6667, 0.4, 0.6667, 0.4, 0.6667, 0.45, 0.6667, 0.45, 0.8333, 0.4, 0.8333, 0.4, 0.8333, 0.45, 0.8333, 0.45, 1.0, 0.4, 1.0, 0.4, -1.11e-16, 0.45, -1.11e-16, 0.45, 0.1667, 0.4, 0.1667, 0.4, 0.1667, 0.45, 0.1667, 0.45, 0.3333, 0.4, 0.3333, 0.4, 0.3333, 0.45, 0.3333, 0.45, 0.5, 0.4, 0.5, 0.45, 0.5, 0.5, 0.5, 0.5, 0.6667, 0.45, 0.6667, 0.45, 0.6667, 0.5, 0.6667, 0.5, 0.8333, 0.45, 0.8333, 0.45, 0.8333, 0.5, 0.8333, 0.5, 1.0, 0.45, 1.0, 0.45, -1.11e-16, 0.5, -1.11e-16, 0.5, 0.1667, 0.45, 0.1667, 0.45, 0.1667, 0.5, 0.1667, 0.5, 0.3333, 0.45, 0.3333, 0.45, 0.3333, 0.5, 0.3333, 0.5, 0.5, 0.45, 0.5, 0.5, 0.5, 0.55, 0.5, 0.55, 0.6667, 0.5, 0.6667, 0.5, 0.6667, 0.55, 0.6667, 0.55, 0.8333, 0.5, 0.8333, 0.5, 0.8333, 0.55, 0.8333, 0.55, 1.0, 0.5, 1.0, 0.5, -1.11e-16, 0.55, -1.11e-16, 0.55, 0.1667, 0.5, 0.1667, 0.5, 0.1667, 0.55, 0.1667, 0.55, 0.3333, 0.5, 0.3333, 0.5, 0.3333, 0.55, 0.3333, 0.55, 0.5, 0.5, 0.5])
me_ft_ringr__ui_dark.materials.append(mat_ui_dark)
me_ft_ringr__ui_dark.update()
me_hr_core__ui_dark = bpy.data.meshes.new('HR_Core__UI_Dark')
me_hr_core__ui_dark.from_pydata([(0.0, 1.5, -0.25), (0.0, 1.5, 0.25), (1.061, 1.061, -0.25), (1.061, 1.061, 0.25), (1.5, 0.0, -0.25), (1.5, 0.0, 0.25), (1.061, -1.061, -0.25), (1.061, -1.061, 0.25), (0.0, -1.5, -0.25), (0.0, -1.5, 0.25), (-1.061, -1.061, -0.25), (-1.061, -1.061, 0.25), (-1.5, 0.0, -0.25), (-1.5, 0.0, 0.25), (-1.061, 1.061, -0.25), (-1.061, 1.061, 0.25)], [], [(0, 1, 3, 2), (2, 3, 5, 4), (4, 5, 7, 6), (6, 7, 9, 8), (8, 9, 11, 10), (10, 11, 13, 12), (3, 1, 15, 13, 11, 9, 7, 5), (12, 13, 15, 14), (14, 15, 1, 0), (0, 2, 4, 6, 8, 10, 12, 14)])
_uv = me_hr_core__ui_dark.uv_layers.new(name='UVMap')
_uv.uv.foreach_set('vector', [1.0, 0.5, 1.0, 1.0, 0.875, 1.0, 0.875, 0.5, 0.875, 0.5, 0.875, 1.0, 0.75, 1.0, 0.75, 0.5, 0.75, 0.5, 0.75, 1.0, 0.625, 1.0, 0.625, 0.5, 0.625, 0.5, 0.625, 1.0, 0.5, 1.0, 0.5, 0.5, 0.5, 0.5, 0.5, 1.0, 0.375, 1.0, 0.375, 0.5, 0.375, 0.5, 0.375, 1.0, 0.25, 1.0, 0.25, 0.5, 0.4197, 0.4197, 0.25, 0.49, 0.08029, 0.4197, 0.01, 0.25, 0.08029, 0.08029, 0.25, 0.01, 0.4197, 0.08029, 0.49, 0.25, 0.25, 0.5, 0.25, 1.0, 0.125, 1.0, 0.125, 0.5, 0.125, 0.5, 0.125, 1.0, 0.0, 1.0, 0.0, 0.5, 0.75, 0.49, 0.9197, 0.4197, 0.99, 0.25, 0.9197, 0.08029, 0.75, 0.01, 0.5803, 0.08029, 0.51, 0.25, 0.5803, 0.4197])
me_hr_core__ui_dark.materials.append(mat_ui_dark)
me_hr_core__ui_dark.update()
me_hr_coreglow__ui_accent = bpy.data.meshes.new('HR_CoreGlow__UI_Accent')
me_hr_coreglow__ui_accent.from_pydata([(0.0, 0.9, -0.15), (0.0, 0.9, 0.15), (0.6364, 0.6364, -0.15), (0.6364, 0.6364, 0.15), (0.9, 0.0, -0.15), (0.9, 0.0, 0.15), (0.6364, -0.6364, -0.15), (0.6364, -0.6364, 0.15), (0.0, -0.9, -0.15), (0.0, -0.9, 0.15), (-0.6364, -0.6364, -0.15), (-0.6364, -0.6364, 0.15), (-0.9, 0.0, -0.15), (-0.9, 0.0, 0.15), (-0.6364, 0.6364, -0.15), (-0.6364, 0.6364, 0.15)], [], [(0, 1, 3, 2), (2, 3, 5, 4), (4, 5, 7, 6), (6, 7, 9, 8), (8, 9, 11, 10), (10, 11, 13, 12), (3, 1, 15, 13, 11, 9, 7, 5), (12, 13, 15, 14), (14, 15, 1, 0), (0, 2, 4, 6, 8, 10, 12, 14)])
_uv = me_hr_coreglow__ui_accent.uv_layers.new(name='UVMap')
_uv.uv.foreach_set('vector', [1.0, 0.5, 1.0, 1.0, 0.875, 1.0, 0.875, 0.5, 0.875, 0.5, 0.875, 1.0, 0.75, 1.0, 0.75, 0.5, 0.75, 0.5, 0.75, 1.0, 0.625, 1.0, 0.625, 0.5, 0.625, 0.5, 0.625, 1.0, 0.5, 1.0, 0.5, 0.5, 0.5, 0.5, 0.5, 1.0, 0.375, 1.0, 0.375, 0.5, 0.375, 0.5, 0.375, 1.0, 0.25, 1.0, 0.25, 0.5, 0.4197, 0.4197, 0.25, 0.49, 0.08029, 0.4197, 0.01, 0.25, 0.08029, 0.08029, 0.25, 0.01, 0.4197, 0.08029, 0.49, 0.25, 0.25, 0.5, 0.25, 1.0, 0.125, 1.0, 0.125, 0.5, 0.125, 0.5, 0.125, 1.0, 0.0, 1.0, 0.0, 0.5, 0.75, 0.49, 0.9197, 0.4197, 0.99, 0.25, 0.9197, 0.08029, 0.75, 0.01, 0.5803, 0.08029, 0.51, 0.25, 0.5803, 0.4197])
me_hr_coreglow__ui_accent.materials.append(mat_ui_accent)
me_hr_coreglow__ui_accent.update()
me_hr_plate1__ui_accent_001 = bpy.data.meshes.new('HR_Plate1__UI_Accent.001')
me_hr_plate1__ui_accent_001.from_pydata([(12.14, -0.175, 2.566), (12.35, -0.175, 3.074), (12.14, 0.175, 2.566), (12.35, 0.175, 3.074), (13.71, -0.175, 1.915), (13.92, -0.175, 2.423), (13.71, 0.175, 1.915), (13.92, 0.175, 2.423)], [], [(0, 1, 3, 2), (2, 3, 7, 6), (6, 7, 5, 4), (4, 5, 1, 0), (2, 6, 4, 0), (7, 3, 1, 5)])
_uv = me_hr_plate1__ui_accent_001.uv_layers.new(name='UVMap')
_uv.uv.foreach_set('vector', [0.375, 0.0, 0.625, 0.0, 0.625, 0.25, 0.375, 0.25, 0.375, 0.25, 0.625, 0.25, 0.625, 0.5, 0.375, 0.5, 0.375, 0.5, 0.625, 0.5, 0.625, 0.75, 0.375, 0.75, 0.375, 0.75, 0.625, 0.75, 0.625, 1.0, 0.375, 1.0, 0.125, 0.5, 0.375, 0.5, 0.375, 0.75, 0.125, 0.75, 0.625, 0.5, 0.875, 0.5, 0.875, 0.75, 0.625, 0.75])
me_hr_plate1__ui_accent_001.materials.append(mat_ui_accent)
me_hr_plate1__ui_accent_001.update()
me_hr_plate2__ui_accent_001 = bpy.data.meshes.new('HR_Plate2__UI_Accent.001')
me_hr_plate2__ui_accent_001.from_pydata([(13.92, -0.175, 1.713), (14.42, -0.175, 1.924), (13.92, 0.175, 1.713), (14.42, 0.175, 1.924), (14.57, -0.175, 0.1427), (15.07, -0.175, 0.3532), (14.57, 0.175, 0.1427), (15.07, 0.175, 0.3532)], [], [(0, 1, 3, 2), (2, 3, 7, 6), (6, 7, 5, 4), (4, 5, 1, 0), (2, 6, 4, 0), (7, 3, 1, 5)])
_uv = me_hr_plate2__ui_accent_001.uv_layers.new(name='UVMap')
_uv.uv.foreach_set('vector', [0.375, 0.0, 0.625, 0.0, 0.625, 0.25, 0.375, 0.25, 0.375, 0.25, 0.625, 0.25, 0.625, 0.5, 0.375, 0.5, 0.375, 0.5, 0.625, 0.5, 0.625, 0.75, 0.375, 0.75, 0.375, 0.75, 0.625, 0.75, 0.625, 1.0, 0.375, 1.0, 0.125, 0.5, 0.375, 0.5, 0.375, 0.75, 0.125, 0.75, 0.625, 0.5, 0.875, 0.5, 0.875, 0.75, 0.625, 0.75])
me_hr_plate2__ui_accent_001.materials.append(mat_ui_accent)
me_hr_plate2__ui_accent_001.update()
me_hr_plate3__ui_accent_001 = bpy.data.meshes.new('HR_Plate3__UI_Accent.001')
me_hr_plate3__ui_accent_001.from_pydata([(14.57, -0.175, -0.1427), (15.07, -0.175, -0.3532), (14.57, 0.175, -0.1427), (15.07, 0.175, -0.3532), (13.92, -0.175, -1.713), (14.42, -0.175, -1.924), (13.92, 0.175, -1.713), (14.42, 0.175, -1.924)], [], [(0, 1, 3, 2), (2, 3, 7, 6), (6, 7, 5, 4), (4, 5, 1, 0), (2, 6, 4, 0), (7, 3, 1, 5)])
_uv = me_hr_plate3__ui_accent_001.uv_layers.new(name='UVMap')
_uv.uv.foreach_set('vector', [0.375, 0.0, 0.625, 0.0, 0.625, 0.25, 0.375, 0.25, 0.375, 0.25, 0.625, 0.25, 0.625, 0.5, 0.375, 0.5, 0.375, 0.5, 0.625, 0.5, 0.625, 0.75, 0.375, 0.75, 0.375, 0.75, 0.625, 0.75, 0.625, 1.0, 0.375, 1.0, 0.125, 0.5, 0.375, 0.5, 0.375, 0.75, 0.125, 0.75, 0.625, 0.5, 0.875, 0.5, 0.875, 0.75, 0.625, 0.75])
me_hr_plate3__ui_accent_001.materials.append(mat_ui_accent)
me_hr_plate3__ui_accent_001.update()
me_hr_plate4__ui_accent_001 = bpy.data.meshes.new('HR_Plate4__UI_Accent.001')
me_hr_plate4__ui_accent_001.from_pydata([(13.71, -0.175, -1.915), (13.92, -0.175, -2.423), (13.71, 0.175, -1.915), (13.92, 0.175, -2.423), (12.14, -0.175, -2.566), (12.35, -0.175, -3.074), (12.14, 0.175, -2.566), (12.35, 0.175, -3.074)], [], [(0, 1, 3, 2), (2, 3, 7, 6), (6, 7, 5, 4), (4, 5, 1, 0), (2, 6, 4, 0), (7, 3, 1, 5)])
_uv = me_hr_plate4__ui_accent_001.uv_layers.new(name='UVMap')
_uv.uv.foreach_set('vector', [0.375, 0.0, 0.625, 0.0, 0.625, 0.25, 0.375, 0.25, 0.375, 0.25, 0.625, 0.25, 0.625, 0.5, 0.375, 0.5, 0.375, 0.5, 0.625, 0.5, 0.625, 0.75, 0.375, 0.75, 0.375, 0.75, 0.625, 0.75, 0.625, 1.0, 0.375, 1.0, 0.125, 0.5, 0.375, 0.5, 0.375, 0.75, 0.125, 0.75, 0.625, 0.5, 0.875, 0.5, 0.875, 0.75, 0.625, 0.75])
me_hr_plate4__ui_accent_001.materials.append(mat_ui_accent)
me_hr_plate4__ui_accent_001.update()
me_hr_plate5__ui_accent_001 = bpy.data.meshes.new('HR_Plate5__UI_Accent.001')
me_hr_plate5__ui_accent_001.from_pydata([(11.86, -0.175, -2.566), (11.65, -0.175, -3.074), (11.86, 0.175, -2.566), (11.65, 0.175, -3.074), (10.29, -0.175, -1.915), (10.08, -0.175, -2.423), (10.29, 0.175, -1.915), (10.08, 0.175, -2.423)], [], [(0, 1, 3, 2), (2, 3, 7, 6), (6, 7, 5, 4), (4, 5, 1, 0), (2, 6, 4, 0), (7, 3, 1, 5)])
_uv = me_hr_plate5__ui_accent_001.uv_layers.new(name='UVMap')
_uv.uv.foreach_set('vector', [0.375, 0.0, 0.625, 0.0, 0.625, 0.25, 0.375, 0.25, 0.375, 0.25, 0.625, 0.25, 0.625, 0.5, 0.375, 0.5, 0.375, 0.5, 0.625, 0.5, 0.625, 0.75, 0.375, 0.75, 0.375, 0.75, 0.625, 0.75, 0.625, 1.0, 0.375, 1.0, 0.125, 0.5, 0.375, 0.5, 0.375, 0.75, 0.125, 0.75, 0.625, 0.5, 0.875, 0.5, 0.875, 0.75, 0.625, 0.75])
me_hr_plate5__ui_accent_001.materials.append(mat_ui_accent)
me_hr_plate5__ui_accent_001.update()
me_hr_plate6__ui_accent_001 = bpy.data.meshes.new('HR_Plate6__UI_Accent.001')
me_hr_plate6__ui_accent_001.from_pydata([(10.08, -0.175, -1.713), (9.577, -0.175, -1.924), (10.08, 0.175, -1.713), (9.577, 0.175, -1.924), (9.434, -0.175, -0.1427), (8.926, -0.175, -0.3532), (9.434, 0.175, -0.1427), (8.926, 0.175, -0.3532)], [], [(0, 1, 3, 2), (2, 3, 7, 6), (6, 7, 5, 4), (4, 5, 1, 0), (2, 6, 4, 0), (7, 3, 1, 5)])
_uv = me_hr_plate6__ui_accent_001.uv_layers.new(name='UVMap')
_uv.uv.foreach_set('vector', [0.375, 0.0, 0.625, 0.0, 0.625, 0.25, 0.375, 0.25, 0.375, 0.25, 0.625, 0.25, 0.625, 0.5, 0.375, 0.5, 0.375, 0.5, 0.625, 0.5, 0.625, 0.75, 0.375, 0.75, 0.375, 0.75, 0.625, 0.75, 0.625, 1.0, 0.375, 1.0, 0.125, 0.5, 0.375, 0.5, 0.375, 0.75, 0.125, 0.75, 0.625, 0.5, 0.875, 0.5, 0.875, 0.75, 0.625, 0.75])
me_hr_plate6__ui_accent_001.materials.append(mat_ui_accent)
me_hr_plate6__ui_accent_001.update()
me_hr_plate7__ui_accent_001 = bpy.data.meshes.new('HR_Plate7__UI_Accent.001')
me_hr_plate7__ui_accent_001.from_pydata([(9.434, -0.175, 0.1427), (8.926, -0.175, 0.3532), (9.434, 0.175, 0.1427), (8.926, 0.175, 0.3532), (10.08, -0.175, 1.713), (9.577, -0.175, 1.924), (10.08, 0.175, 1.713), (9.577, 0.175, 1.924)], [], [(0, 1, 3, 2), (2, 3, 7, 6), (6, 7, 5, 4), (4, 5, 1, 0), (2, 6, 4, 0), (7, 3, 1, 5)])
_uv = me_hr_plate7__ui_accent_001.uv_layers.new(name='UVMap')
_uv.uv.foreach_set('vector', [0.375, 0.0, 0.625, 0.0, 0.625, 0.25, 0.375, 0.25, 0.375, 0.25, 0.625, 0.25, 0.625, 0.5, 0.375, 0.5, 0.375, 0.5, 0.625, 0.5, 0.625, 0.75, 0.375, 0.75, 0.375, 0.75, 0.625, 0.75, 0.625, 1.0, 0.375, 1.0, 0.125, 0.5, 0.375, 0.5, 0.375, 0.75, 0.125, 0.75, 0.625, 0.5, 0.875, 0.5, 0.875, 0.75, 0.625, 0.75])
me_hr_plate7__ui_accent_001.materials.append(mat_ui_accent)
me_hr_plate7__ui_accent_001.update()
me_hr_plate8__ui_accent_001 = bpy.data.meshes.new('HR_Plate8__UI_Accent.001')
me_hr_plate8__ui_accent_001.from_pydata([(10.29, -0.175, 1.915), (10.08, -0.175, 2.423), (10.29, 0.175, 1.915), (10.08, 0.175, 2.423), (11.86, -0.175, 2.566), (11.65, -0.175, 3.074), (11.86, 0.175, 2.566), (11.65, 0.175, 3.074)], [], [(0, 1, 3, 2), (2, 3, 7, 6), (6, 7, 5, 4), (4, 5, 1, 0), (2, 6, 4, 0), (7, 3, 1, 5)])
_uv = me_hr_plate8__ui_accent_001.uv_layers.new(name='UVMap')
_uv.uv.foreach_set('vector', [0.375, 0.0, 0.625, 0.0, 0.625, 0.25, 0.375, 0.25, 0.375, 0.25, 0.625, 0.25, 0.625, 0.5, 0.375, 0.5, 0.375, 0.5, 0.625, 0.5, 0.625, 0.75, 0.375, 0.75, 0.375, 0.75, 0.625, 0.75, 0.625, 1.0, 0.375, 1.0, 0.125, 0.5, 0.375, 0.5, 0.375, 0.75, 0.125, 0.75, 0.625, 0.5, 0.875, 0.5, 0.875, 0.75, 0.625, 0.75])
me_hr_plate8__ui_accent_001.materials.append(mat_ui_accent)
me_hr_plate8__ui_accent_001.update()

# ---- objects
ob_ft_glass__ui_glass = bpy.data.objects.new('FT_Glass__UI_Glass', me_ft_glass__ui_glass)
ob_ft_capl__ui_accent = bpy.data.objects.new('FT_CapL__UI_Accent', me_ft_capl__ui_accent)
ob_ft_capr__ui_accent = bpy.data.objects.new('FT_CapR__UI_Accent', me_ft_capr__ui_accent)
ob_ft_ringl__ui_dark = bpy.data.objects.new('FT_RingL__UI_Dark', me_ft_ringl__ui_dark)
ob_ft_ringr__ui_dark = bpy.data.objects.new('FT_RingR__UI_Dark', me_ft_ringr__ui_dark)
ob_hr_core__ui_dark = bpy.data.objects.new('HR_Core__UI_Dark', me_hr_core__ui_dark)
ob_hr_coreglow__ui_accent = bpy.data.objects.new('HR_CoreGlow__UI_Accent', me_hr_coreglow__ui_accent)
ob_camera = bpy.data.objects.new('Camera', cam_cam)
ob_sun = bpy.data.objects.new('Sun', light_sun)
ob_hr_plate1__ui_accent = bpy.data.objects.new('HR_Plate1__UI_Accent', me_hr_plate1__ui_accent_001)
ob_hr_plate2__ui_accent = bpy.data.objects.new('HR_Plate2__UI_Accent', me_hr_plate2__ui_accent_001)
ob_hr_plate3__ui_accent = bpy.data.objects.new('HR_Plate3__UI_Accent', me_hr_plate3__ui_accent_001)
ob_hr_plate4__ui_accent = bpy.data.objects.new('HR_Plate4__UI_Accent', me_hr_plate4__ui_accent_001)
ob_hr_plate5__ui_accent = bpy.data.objects.new('HR_Plate5__UI_Accent', me_hr_plate5__ui_accent_001)
ob_hr_plate6__ui_accent = bpy.data.objects.new('HR_Plate6__UI_Accent', me_hr_plate6__ui_accent_001)
ob_hr_plate7__ui_accent = bpy.data.objects.new('HR_Plate7__UI_Accent', me_hr_plate7__ui_accent_001)
ob_hr_plate8__ui_accent = bpy.data.objects.new('HR_Plate8__UI_Accent', me_hr_plate8__ui_accent_001)

# ---- transforms, parenting, visibility, modifiers, constraints
ob_ft_glass__ui_glass.location = (0.0, 0.0, 0.0)
ob_ft_glass__ui_glass.rotation_euler = (0.0, 1.571, 0.0)
ob_ft_capl__ui_accent.location = (-3.2, 0.0, 0.0)
ob_ft_capl__ui_accent.rotation_euler = (0.0, 1.571, 0.0)
ob_ft_capr__ui_accent.location = (3.2, 0.0, 0.0)
ob_ft_capr__ui_accent.rotation_euler = (0.0, 1.571, 0.0)
ob_ft_ringl__ui_dark.location = (-1.8, 0.0, 0.0)
ob_ft_ringl__ui_dark.rotation_euler = (-0.0, 1.571, 0.0)
ob_ft_ringr__ui_dark.location = (1.8, 0.0, 0.0)
ob_ft_ringr__ui_dark.rotation_euler = (-0.0, 1.571, 0.0)
ob_hr_core__ui_dark.location = (12.0, 0.0, 0.0)
ob_hr_core__ui_dark.rotation_euler = (1.571, 0.0, 0.0)
ob_hr_coreglow__ui_accent.location = (12.0, -0.2, 0.0)
ob_hr_coreglow__ui_accent.rotation_euler = (1.571, 0.0, 0.0)
ob_camera.location = (6.0, -18.0, 0.0)
ob_camera.rotation_euler = (1.571, 0.0, 0.0)
ob_sun.location = (0.0, 0.0, 0.0)
ob_sun.rotation_euler = (1.047, 0.0, 0.3491)
ob_hr_plate1__ui_accent.location = (0.0, 0.0, 0.0)
ob_hr_plate2__ui_accent.location = (0.0, 0.0, 0.0)
ob_hr_plate3__ui_accent.location = (0.0, 0.0, 0.0)
ob_hr_plate4__ui_accent.location = (0.0, 0.0, 0.0)
ob_hr_plate5__ui_accent.location = (0.0, 0.0, 0.0)
ob_hr_plate6__ui_accent.location = (0.0, 0.0, 0.0)
ob_hr_plate7__ui_accent.location = (0.0, 0.0, 0.0)
ob_hr_plate8__ui_accent.location = (0.0, 0.0, 0.0)

# ---- collection membership
scene.collection.objects.link(ob_ft_glass__ui_glass)
scene.collection.objects.link(ob_ft_capl__ui_accent)
scene.collection.objects.link(ob_ft_capr__ui_accent)
scene.collection.objects.link(ob_ft_ringl__ui_dark)
scene.collection.objects.link(ob_ft_ringr__ui_dark)
scene.collection.objects.link(ob_hr_core__ui_dark)
scene.collection.objects.link(ob_hr_coreglow__ui_accent)
scene.collection.objects.link(ob_camera)
scene.collection.objects.link(ob_sun)
scene.collection.objects.link(ob_hr_plate1__ui_accent)
scene.collection.objects.link(ob_hr_plate2__ui_accent)
scene.collection.objects.link(ob_hr_plate3__ui_accent)
scene.collection.objects.link(ob_hr_plate4__ui_accent)
scene.collection.objects.link(ob_hr_plate5__ui_accent)
scene.collection.objects.link(ob_hr_plate6__ui_accent)
scene.collection.objects.link(ob_hr_plate7__ui_accent)
scene.collection.objects.link(ob_hr_plate8__ui_accent)

# ---- scene / render settings (as saved in the file)
scene.camera = ob_camera
scene.frame_start = 1; scene.frame_end = 250; scene.frame_set(1)
scene.render.engine = 'BLENDER_EEVEE_NEXT'
bpy.context.view_layer.update()
